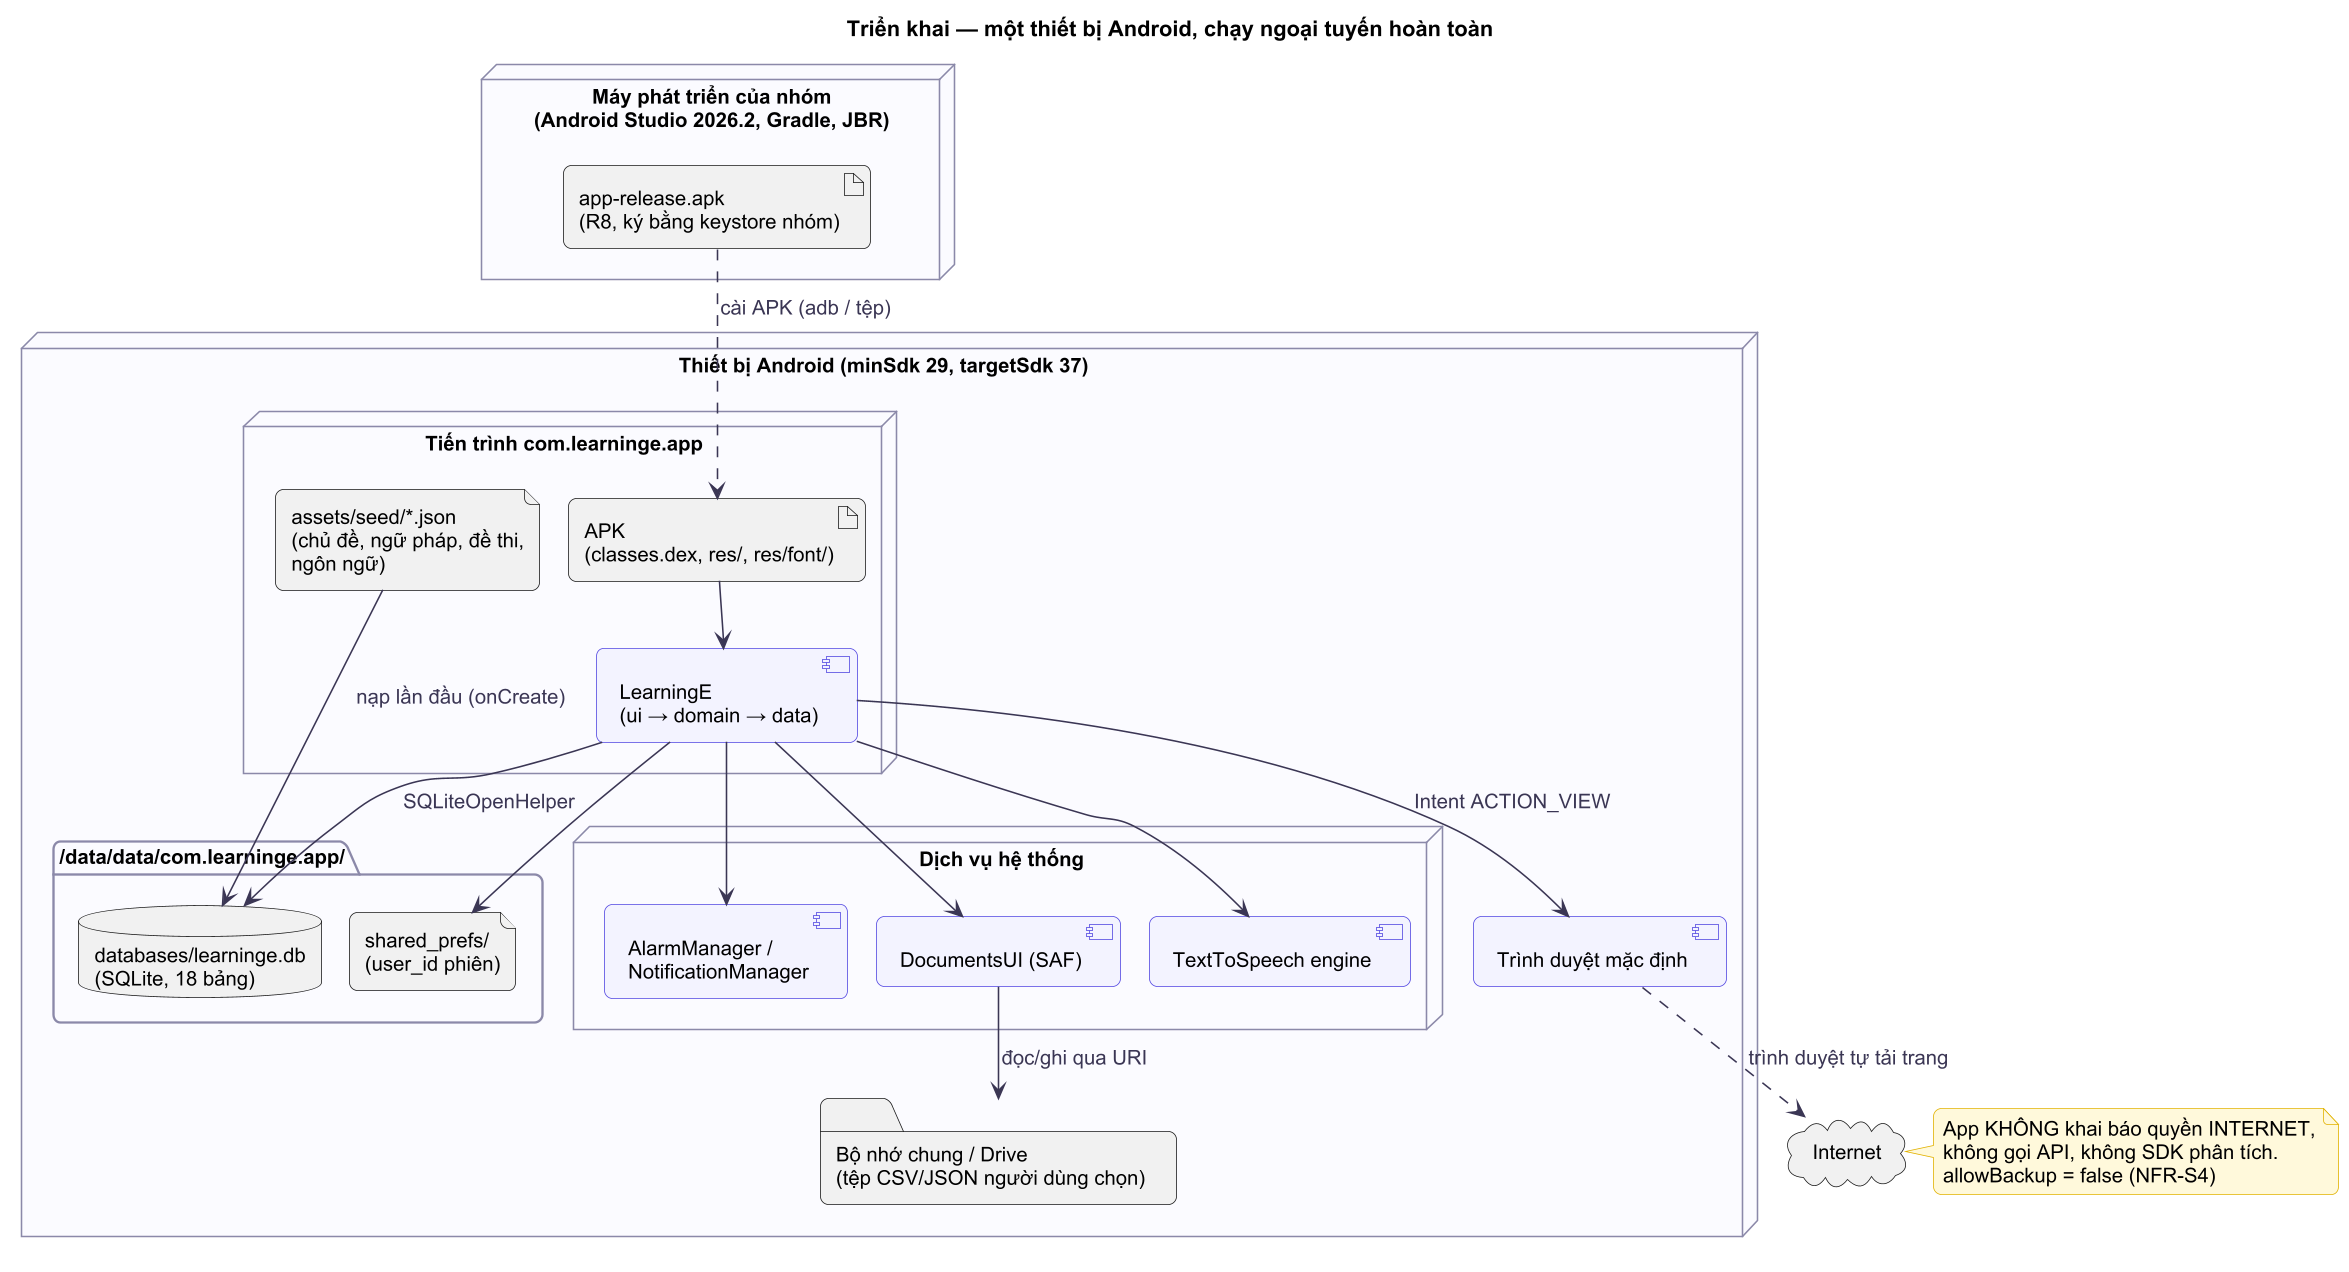

The diagram above was rendered by PlantUML. Its source (embedded in the PNG):
@startuml
!include ../_style.puml
title Triển khai — một thiết bị Android, chạy ngoại tuyến hoàn toàn

node "Máy phát triển của nhóm\n(Android Studio 2026.2, Gradle, JBR)" as DEV {
  artifact "app-release.apk\n(R8, ký bằng keystore nhóm)" as APKB
}

node "Thiết bị Android (minSdk 29, targetSdk 37)" as DEVICE {
  node "Tiến trình com.learninge.app" as PROC {
    artifact "APK\n(classes.dex, res/, res/font/)" as APK
    file "assets/seed/*.json\n(chủ đề, ngữ pháp, đề thi,\nngôn ngữ)" as SEED
    component "LearningE\n(ui → domain → data)" as APP
  }
  folder "/data/data/com.learninge.app/" as SANDBOX {
    database "databases/learninge.db\n(SQLite, 18 bảng)" as DB
    file "shared_prefs/\n(user_id phiên)" as PREF
  }
  node "Dịch vụ hệ thống" as SYS {
    component "TextToSpeech engine" as TTS
    component "AlarmManager /\nNotificationManager" as AL
    component "DocumentsUI (SAF)" as SAF
  }
  folder "Bộ nhớ chung / Drive\n(tệp CSV/JSON người dùng chọn)" as FILES
  component "Trình duyệt mặc định" as BRW
}

cloud "Internet" as NET

APKB ..> APK : cài APK (adb / tệp)
APK --> APP
SEED --> DB : nạp lần đầu (onCreate)
APP --> DB : SQLiteOpenHelper
APP --> PREF
APP --> TTS
APP --> AL
APP --> SAF
SAF --> FILES : đọc/ghi qua URI
APP --> BRW : Intent ACTION_VIEW
BRW ..> NET : trình duyệt tự tải trang

note right of NET
  App KHÔNG khai báo quyền INTERNET,
  không gọi API, không SDK phân tích.
  allowBackup = false (NFR-S4)
end note
@enduml